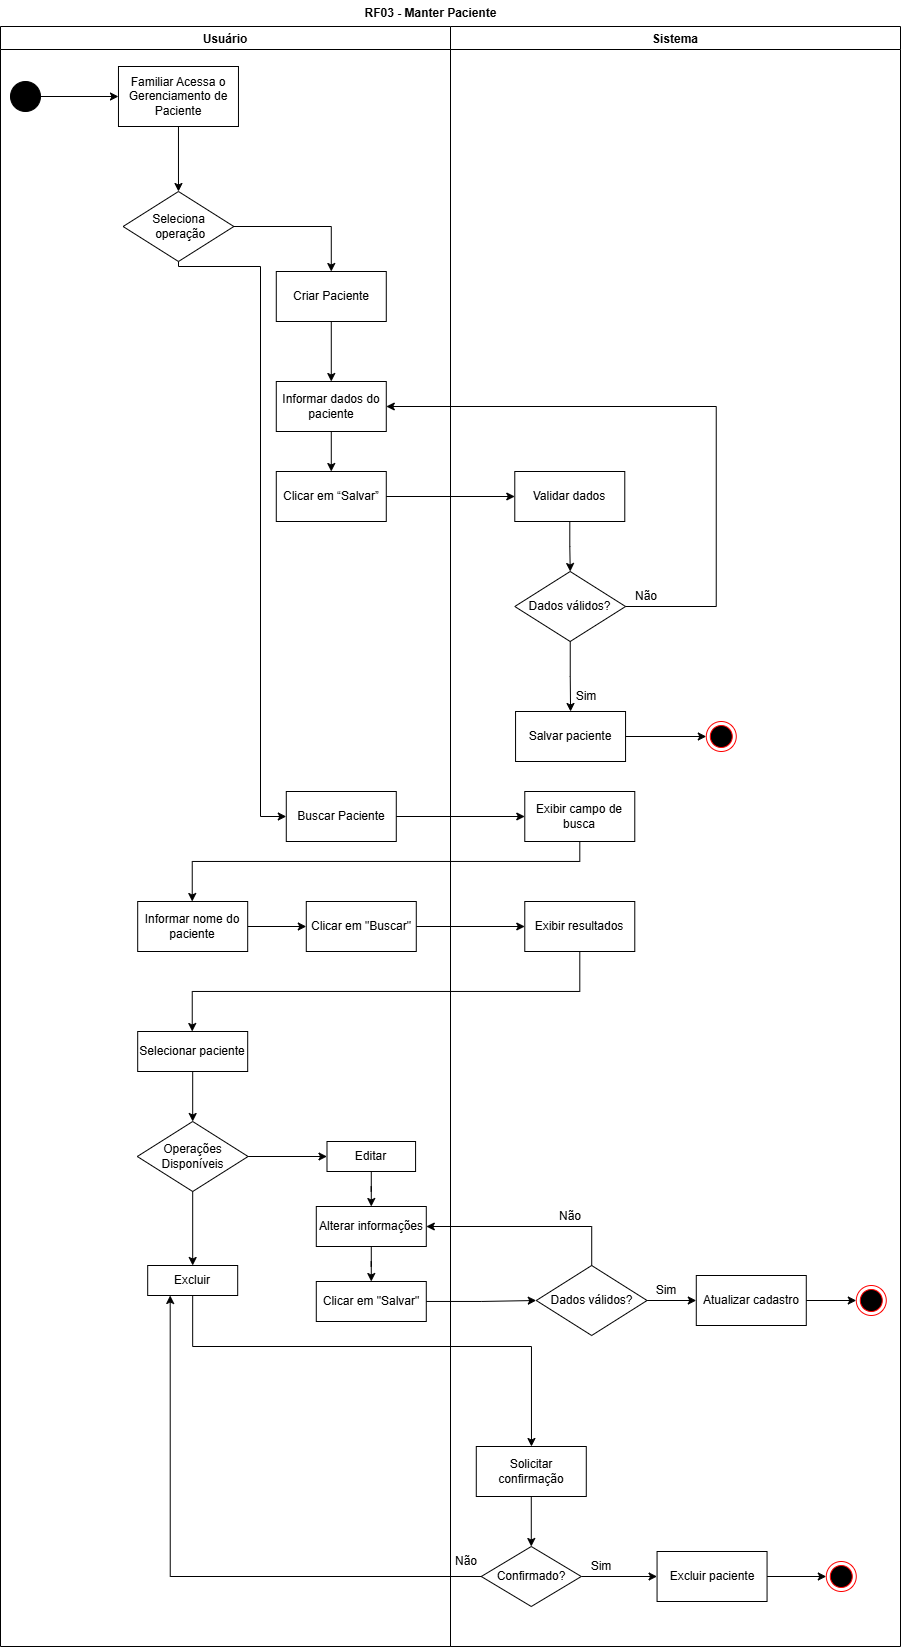

The diagram above was exported from draw.io. Its source (the exported page's mxGraphModel, read from the mxfile embedded in the PNG):
<mxGraphModel dx="1230" dy="676" grid="1" gridSize="10" guides="1" tooltips="1" connect="1" arrows="1" fold="1" page="1" pageScale="1" pageWidth="827" pageHeight="1169" math="0" shadow="0">
  <root>
    <mxCell id="0" />
    <mxCell id="1" parent="0" />
    <mxCell id="_gcZxtN8edQRXQIQxVd3-22" parent="1" style="swimlane;" value="Usuário" vertex="1">
      <mxGeometry height="1620" width="450" x="200" y="380" as="geometry" />
    </mxCell>
    <mxCell id="_gcZxtN8edQRXQIQxVd3-23" edge="1" parent="_gcZxtN8edQRXQIQxVd3-22" source="_gcZxtN8edQRXQIQxVd3-24" style="edgeStyle=orthogonalEdgeStyle;rounded=0;orthogonalLoop=1;jettySize=auto;html=1;" target="_gcZxtN8edQRXQIQxVd3-73">
      <mxGeometry relative="1" as="geometry">
        <mxPoint x="110" y="65" as="targetPoint" />
      </mxGeometry>
    </mxCell>
    <mxCell id="_gcZxtN8edQRXQIQxVd3-24" parent="_gcZxtN8edQRXQIQxVd3-22" style="ellipse;shape=doubleEllipse;whiteSpace=wrap;html=1;aspect=fixed;fillColor=#000000;" value="" vertex="1">
      <mxGeometry height="30" width="30" x="9.999999999999998" y="55" as="geometry" />
    </mxCell>
    <mxCell id="_gcZxtN8edQRXQIQxVd3-122" edge="1" parent="_gcZxtN8edQRXQIQxVd3-22" source="_gcZxtN8edQRXQIQxVd3-35" style="edgeStyle=orthogonalEdgeStyle;rounded=0;orthogonalLoop=1;jettySize=auto;html=1;entryX=0.5;entryY=0;entryDx=0;entryDy=0;" target="_gcZxtN8edQRXQIQxVd3-120">
      <mxGeometry relative="1" as="geometry" />
    </mxCell>
    <mxCell id="_gcZxtN8edQRXQIQxVd3-35" parent="_gcZxtN8edQRXQIQxVd3-22" style="strokeWidth=1;html=1;shape=mxgraph.flowchart.decision;whiteSpace=wrap;fillColor=none;strokeColor=#000000;" value="Seleciona&lt;div&gt;&amp;nbsp;operação&lt;/div&gt;" vertex="1">
      <mxGeometry height="70" width="110.78" x="122.57999999999998" y="165" as="geometry" />
    </mxCell>
    <mxCell id="_gcZxtN8edQRXQIQxVd3-73" parent="_gcZxtN8edQRXQIQxVd3-22" style="html=1;whiteSpace=wrap;" value="Familiar Acessa o Gerenciamento de Paciente" vertex="1">
      <mxGeometry height="60" width="120" x="117.97" y="40" as="geometry" />
    </mxCell>
    <mxCell id="_gcZxtN8edQRXQIQxVd3-126" edge="1" parent="_gcZxtN8edQRXQIQxVd3-22" source="_gcZxtN8edQRXQIQxVd3-46" style="edgeStyle=orthogonalEdgeStyle;rounded=0;orthogonalLoop=1;jettySize=auto;html=1;entryX=0.5;entryY=0;entryDx=0;entryDy=0;" target="_gcZxtN8edQRXQIQxVd3-88">
      <mxGeometry relative="1" as="geometry" />
    </mxCell>
    <mxCell id="_gcZxtN8edQRXQIQxVd3-46" parent="_gcZxtN8edQRXQIQxVd3-22" style="html=1;whiteSpace=wrap;" value="Informar dados do paciente" vertex="1">
      <mxGeometry height="50" width="110" x="275.78" y="355" as="geometry" />
    </mxCell>
    <mxCell id="XpWvo5c2QwSvdbovma-J-1" edge="1" parent="_gcZxtN8edQRXQIQxVd3-22" source="_gcZxtN8edQRXQIQxVd3-120" style="edgeStyle=orthogonalEdgeStyle;rounded=0;orthogonalLoop=1;jettySize=auto;html=1;entryX=0.5;entryY=0;entryDx=0;entryDy=0;" target="_gcZxtN8edQRXQIQxVd3-46">
      <mxGeometry relative="1" as="geometry" />
    </mxCell>
    <mxCell id="_gcZxtN8edQRXQIQxVd3-120" parent="_gcZxtN8edQRXQIQxVd3-22" style="html=1;whiteSpace=wrap;" value="Criar Paciente" vertex="1">
      <mxGeometry height="50" width="110" x="275.78000000000003" y="245" as="geometry" />
    </mxCell>
    <mxCell id="_gcZxtN8edQRXQIQxVd3-88" parent="_gcZxtN8edQRXQIQxVd3-22" style="html=1;whiteSpace=wrap;" value="Clicar em “Salvar”" vertex="1">
      <mxGeometry height="50" width="110" x="275.78" y="445" as="geometry" />
    </mxCell>
    <mxCell id="_gcZxtN8edQRXQIQxVd3-131" parent="_gcZxtN8edQRXQIQxVd3-22" style="html=1;whiteSpace=wrap;" value="Buscar Paciente" vertex="1">
      <mxGeometry height="50" width="110" x="285.78" y="765" as="geometry" />
    </mxCell>
    <mxCell id="_gcZxtN8edQRXQIQxVd3-186" edge="1" parent="_gcZxtN8edQRXQIQxVd3-22" source="_gcZxtN8edQRXQIQxVd3-35" style="edgeStyle=orthogonalEdgeStyle;rounded=0;orthogonalLoop=1;jettySize=auto;html=1;entryX=0;entryY=0.5;entryDx=0;entryDy=0;" target="_gcZxtN8edQRXQIQxVd3-131">
      <mxGeometry relative="1" as="geometry">
        <Array as="points">
          <mxPoint x="178" y="240" />
          <mxPoint x="260" y="240" />
          <mxPoint x="260" y="790" />
        </Array>
      </mxGeometry>
    </mxCell>
    <mxCell id="XpWvo5c2QwSvdbovma-J-36" edge="1" parent="_gcZxtN8edQRXQIQxVd3-22" source="XpWvo5c2QwSvdbovma-J-10" style="edgeStyle=orthogonalEdgeStyle;rounded=0;orthogonalLoop=1;jettySize=auto;html=1;" target="XpWvo5c2QwSvdbovma-J-11">
      <mxGeometry relative="1" as="geometry" />
    </mxCell>
    <mxCell id="XpWvo5c2QwSvdbovma-J-40" edge="1" parent="_gcZxtN8edQRXQIQxVd3-22" source="XpWvo5c2QwSvdbovma-J-10" style="edgeStyle=orthogonalEdgeStyle;rounded=0;orthogonalLoop=1;jettySize=auto;html=1;entryX=0.5;entryY=0;entryDx=0;entryDy=0;" target="XpWvo5c2QwSvdbovma-J-12">
      <mxGeometry relative="1" as="geometry" />
    </mxCell>
    <mxCell id="XpWvo5c2QwSvdbovma-J-10" parent="_gcZxtN8edQRXQIQxVd3-22" style="strokeWidth=1;html=1;shape=mxgraph.flowchart.decision;whiteSpace=wrap;fillColor=none;strokeColor=#000000;" value="Operações Disponíveis" vertex="1">
      <mxGeometry height="70" width="110.78" x="136.79999999999998" y="1095" as="geometry" />
    </mxCell>
    <mxCell id="XpWvo5c2QwSvdbovma-J-18" edge="1" parent="_gcZxtN8edQRXQIQxVd3-22" source="XpWvo5c2QwSvdbovma-J-11" style="edgeStyle=orthogonalEdgeStyle;rounded=0;orthogonalLoop=1;jettySize=auto;html=1;" target="_gcZxtN8edQRXQIQxVd3-150">
      <mxGeometry relative="1" as="geometry" />
    </mxCell>
    <mxCell id="XpWvo5c2QwSvdbovma-J-11" parent="_gcZxtN8edQRXQIQxVd3-22" style="html=1;whiteSpace=wrap;" value="Editar" vertex="1">
      <mxGeometry height="30" width="88.59" x="326.48999999999995" y="1115" as="geometry" />
    </mxCell>
    <mxCell id="XpWvo5c2QwSvdbovma-J-17" edge="1" parent="_gcZxtN8edQRXQIQxVd3-22" source="_gcZxtN8edQRXQIQxVd3-149" style="edgeStyle=orthogonalEdgeStyle;rounded=0;orthogonalLoop=1;jettySize=auto;html=1;" target="XpWvo5c2QwSvdbovma-J-10">
      <mxGeometry relative="1" as="geometry" />
    </mxCell>
    <mxCell id="_gcZxtN8edQRXQIQxVd3-149" parent="_gcZxtN8edQRXQIQxVd3-22" style="html=1;whiteSpace=wrap;" value="Selecionar paciente" vertex="1">
      <mxGeometry height="40" width="110" x="137.19" y="1005" as="geometry" />
    </mxCell>
    <mxCell id="XpWvo5c2QwSvdbovma-J-19" edge="1" parent="_gcZxtN8edQRXQIQxVd3-22" source="_gcZxtN8edQRXQIQxVd3-150" style="edgeStyle=orthogonalEdgeStyle;rounded=0;orthogonalLoop=1;jettySize=auto;html=1;" target="_gcZxtN8edQRXQIQxVd3-151">
      <mxGeometry relative="1" as="geometry" />
    </mxCell>
    <mxCell id="_gcZxtN8edQRXQIQxVd3-150" parent="_gcZxtN8edQRXQIQxVd3-22" style="html=1;whiteSpace=wrap;" value="Alterar informações" vertex="1">
      <mxGeometry height="40" width="110" x="315.78999999999996" y="1180" as="geometry" />
    </mxCell>
    <mxCell id="_gcZxtN8edQRXQIQxVd3-151" parent="_gcZxtN8edQRXQIQxVd3-22" style="html=1;whiteSpace=wrap;" value="Clicar em &quot;Salvar&quot;" vertex="1">
      <mxGeometry height="40" width="110" x="315.78999999999996" y="1255" as="geometry" />
    </mxCell>
    <mxCell id="XpWvo5c2QwSvdbovma-J-12" parent="_gcZxtN8edQRXQIQxVd3-22" style="html=1;whiteSpace=wrap;" value="Excluir" vertex="1">
      <mxGeometry height="30" width="90" x="147.19000000000003" y="1239" as="geometry" />
    </mxCell>
    <mxCell id="XpWvo5c2QwSvdbovma-J-61" edge="1" parent="_gcZxtN8edQRXQIQxVd3-22" source="_gcZxtN8edQRXQIQxVd3-73" style="edgeStyle=orthogonalEdgeStyle;rounded=0;orthogonalLoop=1;jettySize=auto;html=1;entryX=0.5;entryY=0;entryDx=0;entryDy=0;entryPerimeter=0;" target="_gcZxtN8edQRXQIQxVd3-35">
      <mxGeometry relative="1" as="geometry" />
    </mxCell>
    <mxCell id="XpWvo5c2QwSvdbovma-J-6" edge="1" parent="_gcZxtN8edQRXQIQxVd3-22" source="_gcZxtN8edQRXQIQxVd3-127" style="edgeStyle=orthogonalEdgeStyle;rounded=0;orthogonalLoop=1;jettySize=auto;html=1;" target="XpWvo5c2QwSvdbovma-J-2">
      <mxGeometry relative="1" as="geometry" />
    </mxCell>
    <mxCell id="_gcZxtN8edQRXQIQxVd3-127" parent="_gcZxtN8edQRXQIQxVd3-22" style="html=1;whiteSpace=wrap;" value="Validar dados" vertex="1">
      <mxGeometry height="50" width="110" x="514.28" y="445" as="geometry" />
    </mxCell>
    <mxCell id="_gcZxtN8edQRXQIQxVd3-139" edge="1" parent="_gcZxtN8edQRXQIQxVd3-22" source="_gcZxtN8edQRXQIQxVd3-128" style="edgeStyle=orthogonalEdgeStyle;rounded=0;orthogonalLoop=1;jettySize=auto;html=1;entryX=0;entryY=0.5;entryDx=0;entryDy=0;" target="_gcZxtN8edQRXQIQxVd3-138">
      <mxGeometry relative="1" as="geometry" />
    </mxCell>
    <mxCell id="_gcZxtN8edQRXQIQxVd3-128" parent="_gcZxtN8edQRXQIQxVd3-22" style="html=1;whiteSpace=wrap;" value="Salvar paciente" vertex="1">
      <mxGeometry height="50" width="110" x="515.06" y="685" as="geometry" />
    </mxCell>
    <mxCell id="_gcZxtN8edQRXQIQxVd3-184" edge="1" parent="_gcZxtN8edQRXQIQxVd3-22" source="_gcZxtN8edQRXQIQxVd3-136" style="edgeStyle=orthogonalEdgeStyle;rounded=0;orthogonalLoop=1;jettySize=auto;html=1;" target="_gcZxtN8edQRXQIQxVd3-141">
      <mxGeometry relative="1" as="geometry">
        <Array as="points">
          <mxPoint x="579.78" y="835" />
          <mxPoint x="191.77999999999997" y="835" />
        </Array>
      </mxGeometry>
    </mxCell>
    <mxCell id="_gcZxtN8edQRXQIQxVd3-136" parent="_gcZxtN8edQRXQIQxVd3-22" style="html=1;whiteSpace=wrap;" value="Exibir campo de busca" vertex="1">
      <mxGeometry height="50" width="110" x="524.28" y="765" as="geometry" />
    </mxCell>
    <mxCell id="_gcZxtN8edQRXQIQxVd3-138" parent="_gcZxtN8edQRXQIQxVd3-22" style="ellipse;html=1;shape=endState;fillColor=#000000;strokeColor=#ff0000;" value="" vertex="1">
      <mxGeometry height="30" width="30" x="705.78" y="695" as="geometry" />
    </mxCell>
    <mxCell id="_gcZxtN8edQRXQIQxVd3-144" edge="1" parent="_gcZxtN8edQRXQIQxVd3-22" source="_gcZxtN8edQRXQIQxVd3-141" style="edgeStyle=orthogonalEdgeStyle;rounded=0;orthogonalLoop=1;jettySize=auto;html=1;" target="_gcZxtN8edQRXQIQxVd3-143">
      <mxGeometry relative="1" as="geometry" />
    </mxCell>
    <mxCell id="_gcZxtN8edQRXQIQxVd3-141" parent="_gcZxtN8edQRXQIQxVd3-22" style="html=1;whiteSpace=wrap;" value="Informar nome do paciente" vertex="1">
      <mxGeometry height="50" width="110" x="137.18999999999994" y="875" as="geometry" />
    </mxCell>
    <mxCell id="XpWvo5c2QwSvdbovma-J-9" edge="1" parent="_gcZxtN8edQRXQIQxVd3-22" source="_gcZxtN8edQRXQIQxVd3-143" style="edgeStyle=orthogonalEdgeStyle;rounded=0;orthogonalLoop=1;jettySize=auto;html=1;" target="_gcZxtN8edQRXQIQxVd3-145">
      <mxGeometry relative="1" as="geometry" />
    </mxCell>
    <mxCell id="_gcZxtN8edQRXQIQxVd3-143" parent="_gcZxtN8edQRXQIQxVd3-22" style="html=1;whiteSpace=wrap;" value="Clicar em &quot;Buscar&quot;" vertex="1">
      <mxGeometry height="50" width="110" x="305.78" y="875" as="geometry" />
    </mxCell>
    <mxCell id="XpWvo5c2QwSvdbovma-J-4" edge="1" parent="_gcZxtN8edQRXQIQxVd3-22" source="XpWvo5c2QwSvdbovma-J-2" style="edgeStyle=orthogonalEdgeStyle;rounded=0;orthogonalLoop=1;jettySize=auto;html=1;entryX=0.5;entryY=0;entryDx=0;entryDy=0;" target="_gcZxtN8edQRXQIQxVd3-128">
      <mxGeometry relative="1" as="geometry" />
    </mxCell>
    <mxCell id="XpWvo5c2QwSvdbovma-J-2" parent="_gcZxtN8edQRXQIQxVd3-22" style="strokeWidth=1;html=1;shape=mxgraph.flowchart.decision;whiteSpace=wrap;fillColor=none;strokeColor=#000000;" value="Dados válidos?" vertex="1">
      <mxGeometry height="70" width="110.78" x="514.28" y="545" as="geometry" />
    </mxCell>
    <mxCell id="_gcZxtN8edQRXQIQxVd3-145" parent="_gcZxtN8edQRXQIQxVd3-22" style="html=1;whiteSpace=wrap;" value="Exibir resultados" vertex="1">
      <mxGeometry height="50" width="110" x="524.28" y="875" as="geometry" />
    </mxCell>
    <mxCell id="_gcZxtN8edQRXQIQxVd3-155" parent="_gcZxtN8edQRXQIQxVd3-22" style="html=1;whiteSpace=wrap;" value="Atualizar cadastro" vertex="1">
      <mxGeometry height="50" width="110" x="695.78" y="1249" as="geometry" />
    </mxCell>
    <mxCell id="_gcZxtN8edQRXQIQxVd3-157" parent="_gcZxtN8edQRXQIQxVd3-22" style="ellipse;html=1;shape=endState;fillColor=#000000;strokeColor=#ff0000;" value="" vertex="1">
      <mxGeometry height="30" width="30" x="855.78" y="1259" as="geometry" />
    </mxCell>
    <mxCell id="_gcZxtN8edQRXQIQxVd3-158" edge="1" parent="_gcZxtN8edQRXQIQxVd3-22" source="_gcZxtN8edQRXQIQxVd3-155" style="edgeStyle=orthogonalEdgeStyle;rounded=0;orthogonalLoop=1;jettySize=auto;html=1;" target="_gcZxtN8edQRXQIQxVd3-157">
      <mxGeometry relative="1" as="geometry" />
    </mxCell>
    <mxCell id="XpWvo5c2QwSvdbovma-J-55" edge="1" parent="_gcZxtN8edQRXQIQxVd3-22" source="XpWvo5c2QwSvdbovma-J-20" style="edgeStyle=orthogonalEdgeStyle;rounded=0;orthogonalLoop=1;jettySize=auto;html=1;entryX=0;entryY=0.5;entryDx=0;entryDy=0;" target="_gcZxtN8edQRXQIQxVd3-155">
      <mxGeometry relative="1" as="geometry" />
    </mxCell>
    <mxCell id="XpWvo5c2QwSvdbovma-J-20" parent="_gcZxtN8edQRXQIQxVd3-22" style="strokeWidth=1;html=1;shape=mxgraph.flowchart.decision;whiteSpace=wrap;fillColor=none;strokeColor=#000000;" value="Dados válidos?" vertex="1">
      <mxGeometry height="70" width="110.78" x="535.78" y="1239" as="geometry" />
    </mxCell>
    <mxCell id="XpWvo5c2QwSvdbovma-J-32" parent="_gcZxtN8edQRXQIQxVd3-22" style="text;html=1;whiteSpace=wrap;strokeColor=none;fillColor=none;align=center;verticalAlign=middle;rounded=0;" value="Sim" vertex="1">
      <mxGeometry height="30" width="60" x="635.78" y="1249" as="geometry" />
    </mxCell>
    <mxCell id="XpWvo5c2QwSvdbovma-J-39" parent="_gcZxtN8edQRXQIQxVd3-22" style="text;html=1;whiteSpace=wrap;strokeColor=none;fillColor=none;align=center;verticalAlign=middle;rounded=0;" value="Não" vertex="1">
      <mxGeometry height="30" width="60" x="540.06" y="1175" as="geometry" />
    </mxCell>
    <mxCell id="_gcZxtN8edQRXQIQxVd3-130" edge="1" parent="_gcZxtN8edQRXQIQxVd3-22" source="_gcZxtN8edQRXQIQxVd3-88" style="edgeStyle=orthogonalEdgeStyle;rounded=0;orthogonalLoop=1;jettySize=auto;html=1;entryX=0;entryY=0.5;entryDx=0;entryDy=0;" target="_gcZxtN8edQRXQIQxVd3-127">
      <mxGeometry relative="1" as="geometry" />
    </mxCell>
    <mxCell id="XpWvo5c2QwSvdbovma-J-5" parent="_gcZxtN8edQRXQIQxVd3-22" style="text;html=1;whiteSpace=wrap;strokeColor=none;fillColor=none;align=center;verticalAlign=middle;rounded=0;" value="Sim" vertex="1">
      <mxGeometry height="30" width="60" x="555.78" y="655" as="geometry" />
    </mxCell>
    <mxCell id="XpWvo5c2QwSvdbovma-J-7" edge="1" parent="_gcZxtN8edQRXQIQxVd3-22" source="XpWvo5c2QwSvdbovma-J-2" style="edgeStyle=orthogonalEdgeStyle;rounded=0;orthogonalLoop=1;jettySize=auto;html=1;entryX=1;entryY=0.5;entryDx=0;entryDy=0;" target="_gcZxtN8edQRXQIQxVd3-46">
      <mxGeometry relative="1" as="geometry">
        <Array as="points">
          <mxPoint x="715.78" y="580" />
          <mxPoint x="715.78" y="380" />
        </Array>
      </mxGeometry>
    </mxCell>
    <mxCell id="XpWvo5c2QwSvdbovma-J-8" parent="_gcZxtN8edQRXQIQxVd3-22" style="text;html=1;whiteSpace=wrap;strokeColor=none;fillColor=none;align=center;verticalAlign=middle;rounded=0;" value="Não" vertex="1">
      <mxGeometry height="30" width="60" x="615.78" y="555" as="geometry" />
    </mxCell>
    <mxCell id="_gcZxtN8edQRXQIQxVd3-137" edge="1" parent="_gcZxtN8edQRXQIQxVd3-22" source="_gcZxtN8edQRXQIQxVd3-131" style="edgeStyle=orthogonalEdgeStyle;rounded=0;orthogonalLoop=1;jettySize=auto;html=1;" target="_gcZxtN8edQRXQIQxVd3-136">
      <mxGeometry relative="1" as="geometry" />
    </mxCell>
    <mxCell id="XpWvo5c2QwSvdbovma-J-16" edge="1" parent="_gcZxtN8edQRXQIQxVd3-22" source="_gcZxtN8edQRXQIQxVd3-145" style="edgeStyle=orthogonalEdgeStyle;rounded=0;orthogonalLoop=1;jettySize=auto;html=1;" target="_gcZxtN8edQRXQIQxVd3-149">
      <mxGeometry relative="1" as="geometry">
        <Array as="points">
          <mxPoint x="578.78" y="965" />
          <mxPoint x="191.77999999999997" y="965" />
        </Array>
      </mxGeometry>
    </mxCell>
    <mxCell id="XpWvo5c2QwSvdbovma-J-37" edge="1" parent="_gcZxtN8edQRXQIQxVd3-22" source="_gcZxtN8edQRXQIQxVd3-151" style="edgeStyle=orthogonalEdgeStyle;rounded=0;orthogonalLoop=1;jettySize=auto;html=1;entryX=0;entryY=0.5;entryDx=0;entryDy=0;entryPerimeter=0;" target="XpWvo5c2QwSvdbovma-J-20">
      <mxGeometry relative="1" as="geometry" />
    </mxCell>
    <mxCell id="XpWvo5c2QwSvdbovma-J-38" edge="1" parent="_gcZxtN8edQRXQIQxVd3-22" source="XpWvo5c2QwSvdbovma-J-20" style="edgeStyle=orthogonalEdgeStyle;rounded=0;orthogonalLoop=1;jettySize=auto;html=1;entryX=1;entryY=0.5;entryDx=0;entryDy=0;" target="_gcZxtN8edQRXQIQxVd3-150">
      <mxGeometry relative="1" as="geometry">
        <Array as="points">
          <mxPoint x="590.78" y="1200" />
        </Array>
      </mxGeometry>
    </mxCell>
    <mxCell id="_gcZxtN8edQRXQIQxVd3-43" parent="1" style="swimlane;startSize=23;" value="Sistema" vertex="1">
      <mxGeometry height="1620" width="450" x="650" y="380" as="geometry" />
    </mxCell>
    <mxCell id="XpWvo5c2QwSvdbovma-J-29" parent="_gcZxtN8edQRXQIQxVd3-43" style="html=1;whiteSpace=wrap;" value="Solicitar confirmação" vertex="1">
      <mxGeometry height="50" width="110" x="25.779999999999973" y="1420" as="geometry" />
    </mxCell>
    <mxCell id="XpWvo5c2QwSvdbovma-J-60" edge="1" parent="_gcZxtN8edQRXQIQxVd3-43" source="XpWvo5c2QwSvdbovma-J-43" style="edgeStyle=orthogonalEdgeStyle;rounded=0;orthogonalLoop=1;jettySize=auto;html=1;entryX=0;entryY=0.5;entryDx=0;entryDy=0;" target="XpWvo5c2QwSvdbovma-J-57">
      <mxGeometry relative="1" as="geometry" />
    </mxCell>
    <mxCell id="XpWvo5c2QwSvdbovma-J-43" parent="_gcZxtN8edQRXQIQxVd3-43" style="strokeWidth=1;html=1;shape=mxgraph.flowchart.decision;whiteSpace=wrap;fillColor=none;strokeColor=#000000;" value="Confirmado?" vertex="1">
      <mxGeometry height="60" width="100" x="30.779999999999973" y="1520" as="geometry" />
    </mxCell>
    <mxCell id="XpWvo5c2QwSvdbovma-J-45" edge="1" parent="_gcZxtN8edQRXQIQxVd3-43" source="XpWvo5c2QwSvdbovma-J-29" style="edgeStyle=orthogonalEdgeStyle;rounded=0;orthogonalLoop=1;jettySize=auto;html=1;entryX=0.5;entryY=0;entryDx=0;entryDy=0;entryPerimeter=0;" target="XpWvo5c2QwSvdbovma-J-43">
      <mxGeometry relative="1" as="geometry" />
    </mxCell>
    <mxCell id="XpWvo5c2QwSvdbovma-J-48" parent="_gcZxtN8edQRXQIQxVd3-43" style="text;html=1;whiteSpace=wrap;strokeColor=none;fillColor=none;align=center;verticalAlign=middle;rounded=0;" value="Não" vertex="1">
      <mxGeometry height="30" width="60" x="-14.220000000000027" y="1520" as="geometry" />
    </mxCell>
    <mxCell id="XpWvo5c2QwSvdbovma-J-50" parent="_gcZxtN8edQRXQIQxVd3-43" style="text;html=1;whiteSpace=wrap;strokeColor=none;fillColor=none;align=center;verticalAlign=middle;rounded=0;" value="Sim" vertex="1">
      <mxGeometry height="30" width="60" x="121.16999999999996" y="1525" as="geometry" />
    </mxCell>
    <mxCell id="XpWvo5c2QwSvdbovma-J-59" edge="1" parent="_gcZxtN8edQRXQIQxVd3-43" source="XpWvo5c2QwSvdbovma-J-57" style="edgeStyle=orthogonalEdgeStyle;rounded=0;orthogonalLoop=1;jettySize=auto;html=1;entryX=0;entryY=0.5;entryDx=0;entryDy=0;" target="XpWvo5c2QwSvdbovma-J-58">
      <mxGeometry relative="1" as="geometry" />
    </mxCell>
    <mxCell id="XpWvo5c2QwSvdbovma-J-57" parent="_gcZxtN8edQRXQIQxVd3-43" style="html=1;whiteSpace=wrap;" value="Excluir paciente" vertex="1">
      <mxGeometry height="50" width="110" x="206.55999999999995" y="1525" as="geometry" />
    </mxCell>
    <mxCell id="XpWvo5c2QwSvdbovma-J-58" parent="_gcZxtN8edQRXQIQxVd3-43" style="ellipse;html=1;shape=endState;fillColor=#000000;strokeColor=#ff0000;" value="" vertex="1">
      <mxGeometry height="30" width="30" x="375.78" y="1535" as="geometry" />
    </mxCell>
    <mxCell id="hYmVpW5Ef9OGu4tMfvFt-1" parent="1" style="text;align=center;fontStyle=1;verticalAlign=middle;spacingLeft=3;spacingRight=3;strokeColor=none;rotatable=0;points=[[0,0.5],[1,0.5]];portConstraint=eastwest;html=1;" value="RF03 - Manter Paciente" vertex="1">
      <mxGeometry height="26" width="80" x="590" y="354" as="geometry" />
    </mxCell>
    <mxCell id="XpWvo5c2QwSvdbovma-J-47" edge="1" parent="1" source="XpWvo5c2QwSvdbovma-J-43" style="edgeStyle=orthogonalEdgeStyle;rounded=0;orthogonalLoop=1;jettySize=auto;html=1;entryX=0.25;entryY=1;entryDx=0;entryDy=0;" target="XpWvo5c2QwSvdbovma-J-12">
      <mxGeometry relative="1" as="geometry" />
    </mxCell>
    <mxCell id="XpWvo5c2QwSvdbovma-J-64" edge="1" parent="1" source="XpWvo5c2QwSvdbovma-J-12" style="edgeStyle=orthogonalEdgeStyle;rounded=0;orthogonalLoop=1;jettySize=auto;html=1;" target="XpWvo5c2QwSvdbovma-J-29">
      <mxGeometry relative="1" as="geometry">
        <Array as="points">
          <mxPoint x="392" y="1700" />
          <mxPoint x="731" y="1700" />
        </Array>
      </mxGeometry>
    </mxCell>
  </root>
</mxGraphModel>